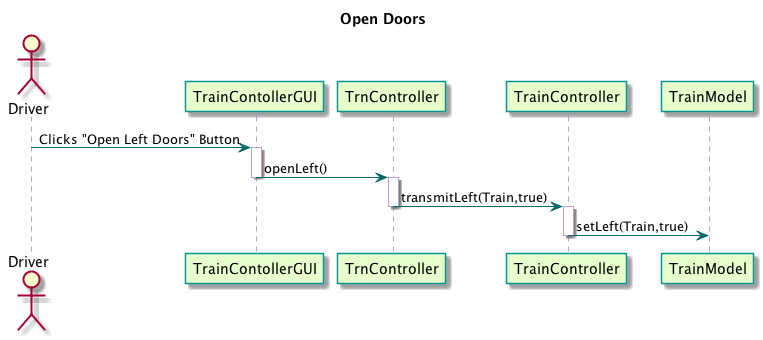

The diagram above was rendered by PlantUML. Its source (embedded in the PNG):
@startuml

title Open Doors

skinparam sequence {
	BackgroundColor transparent
	ParticipantBackgroundColor #e6ffcc
	ParticipantBorderColor 	#049595
	PackageBorderCOlor  #049595
	ArrowColor #006666
	LifeLineBorderColor #c09cd9
}

actor Driver
participant "TrainContollerGUI" as A
participant "TrnController" as B
participant ?TrainController? as C
participant "TrainModel" as D

Driver -> A : Clicks "Open Left Doors" Button
activate A

A -> B : openLeft()
deactivate A
activate B

B -> C : transmitLeft(Train,true)
deactivate B
activate C

C -> D : setLeft(Train,true)
deactivate C



@enduml